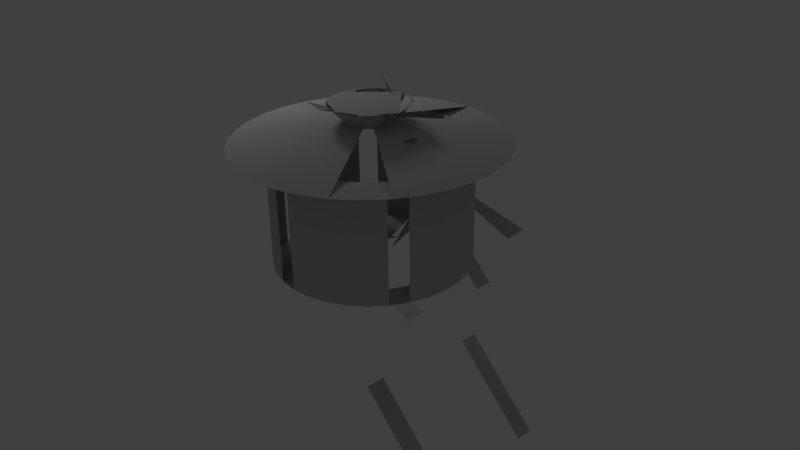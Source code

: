 # Source: af-pot.blend  (saved by Blender 2.72.0; exported with 4.5.12 LTS)
import bpy
from mathutils import Matrix  # noqa: F401  (used for matrix-valued properties, if any)

bpy.ops.wm.read_factory_settings(use_empty=True)
scene = bpy.context.scene
scene.name = 'Scene'

# ---- collections
col_collection_1 = bpy.data.collections.new('Collection 1'); scene.collection.children.link(col_collection_1)

# ---- materials (node trees are filled in below, after node groups)
mat_material = bpy.data.materials.new('Material')
mat_material.alpha_threshold = 0.0
mat_material.diffuse_color = (0.5271, 0.5271, 0.5271, 1.0)
mat_material.roughness = 0.5

# ---- material node trees

# ---- world
world_world = bpy.data.worlds.new('World'); scene.world = world_world
world_world.color = (0.05088, 0.05088, 0.05088)
world_world.use_sun_shadow = False
world_world.sun_shadow_jitter_overblur = 0.0
world_world.cycles.sampling_method = 'MANUAL'
world_world.cycles.sample_map_resolution = 256

# ---- cameras
cam_camera = bpy.data.cameras.new('Camera')
cam_camera.clip_end = 100.0
cam_camera.lens = 35.0
cam_camera.sensor_width = 32.0
cam_camera.sensor_height = 18.0
cam_camera.ortho_scale = 7.314
cam_camera.dof.focus_distance = 0.0

# ---- lights
light_lamp = bpy.data.lights.new('Lamp', 'POINT')
light_lamp.transmission_factor = 0.0
light_lamp.cutoff_distance = 30.0
light_lamp.energy = 100.0
light_lamp.shadow_buffer_clip_start = 1.001
light_lamp.shadow_soft_size = 0.599
light_lamp.shadow_maximum_resolution = 0.006
light_lamp.use_absolute_resolution = True
light_lamp.cycles.use_multiple_importance_sampling = False

# ---- meshes
me_circle = bpy.data.meshes.new('Circle')
me_circle.from_pydata([(3.325e-08, 1.28, 0.0), (-0.2497, 1.255, 0.0), (-0.4898, 1.183, 0.0), (-0.7111, 1.064, 0.0), (-0.9051, 0.9051, 0.0), (-1.064, 0.7111, 0.0), (-1.183, 0.4898, 0.0), (-1.255, 0.2497, 0.0), (-1.28, 1.684e-08, 0.0), (-1.255, -0.2497, 0.0), (-1.183, -0.4898, 0.0), (-1.064, -0.7111, 0.0), (-0.9051, -0.9051, 0.0), (-0.7111, -1.064, 0.0), (-0.4898, -1.183, 0.0), (-0.2497, -1.255, 0.0), (4.503e-07, -1.28, 0.0), (0.2497, -1.255, 0.0), (0.4898, -1.183, 0.0), (0.7111, -1.064, 0.0), (0.9051, -0.9051, 0.0), (1.064, -0.7111, 0.0), (1.183, -0.4898, 0.0), (1.255, -0.2497, 0.0), (1.28, 1.156e-06, 0.0), (1.255, 0.2497, 0.0), (1.183, 0.4898, 0.0), (1.064, 0.7111, 0.0), (0.9051, 0.9051, 0.0), (0.7111, 1.064, 0.0), (0.4898, 1.183, 0.0), (0.2497, 1.255, 0.0), (3.325e-08, 1.28, 1.567), (-0.2497, 1.255, 1.567), (-0.4898, 1.183, 1.567), (-0.7111, 1.064, 1.567), (-0.9051, 0.9051, 1.567), (-1.064, 0.7111, 1.567), (-1.183, 0.4898, 1.567), (-1.255, 0.2497, 1.567), (-1.28, 1.684e-08, 1.567), (-1.255, -0.2497, 1.567), (-1.183, -0.4898, 1.567), (-1.064, -0.7111, 1.567), (-0.9051, -0.9051, 1.567), (-0.7111, -1.064, 1.567), (-0.4898, -1.183, 1.567), (-0.2497, -1.255, 1.567), (4.503e-07, -1.28, 1.567), (0.2497, -1.255, 1.567), (0.4898, -1.183, 1.567), (0.7111, -1.064, 1.567), (0.9051, -0.9051, 1.567), (1.064, -0.7111, 1.567), (1.183, -0.4898, 1.567), (1.255, -0.2497, 1.567), (1.28, 1.156e-06, 1.567), (1.255, 0.2497, 1.567), (1.183, 0.4898, 1.567), (1.064, 0.7111, 1.567), (0.9051, 0.9051, 1.567), (0.7111, 1.064, 1.567), (0.4898, 1.183, 1.567), (0.2497, 1.255, 1.567), (1.051e-07, 1.743, 1.567), (-0.3401, 1.71, 1.567), (-0.667, 1.61, 1.567), (-0.9684, 1.449, 1.567), (-1.233, 1.233, 1.567), (-1.449, 0.9684, 1.567), (-1.61, 0.667, 1.567), (-1.71, 0.3401, 1.567), (-1.743, -8.353e-08, 1.567), (-1.71, -0.3401, 1.567), (-1.61, -0.667, 1.567), (-1.449, -0.9684, 1.567), (-1.233, -1.233, 1.567), (-0.9684, -1.449, 1.567), (-0.667, -1.61, 1.567), (-0.3401, -1.71, 1.567), (6.73e-07, -1.743, 1.567), (0.3401, -1.71, 1.567), (0.667, -1.61, 1.567), (0.9684, -1.449, 1.567), (1.233, -1.233, 1.567), (1.449, -0.9684, 1.567), (1.61, -0.667, 1.567), (1.71, -0.3401, 1.567), (1.743, 1.468e-06, 1.567), (1.71, 0.3401, 1.567), (1.61, 0.667, 1.567), (1.449, 0.9684, 1.567), (1.233, 1.233, 1.567), (0.9684, 1.449, 1.567), (0.667, 1.61, 1.567), (0.3401, 1.71, 1.567), (-4.106e-08, 0.3079, 1.817), (-0.06007, 0.302, 1.817), (-0.1178, 0.2845, 1.817), (-0.1711, 0.256, 1.817), (-0.2177, 0.2177, 1.817), (-0.256, 0.1711, 1.817), (-0.2845, 0.1178, 1.817), (-0.302, 0.06007, 1.817), (-0.3079, 2.245e-07, 1.817), (-0.302, -0.06007, 1.817), (-0.2845, -0.1178, 1.817), (-0.256, -0.1711, 1.817), (-0.2177, -0.2177, 1.817), (-0.1711, -0.256, 1.817), (-0.1178, -0.2845, 1.817), (-0.06007, -0.302, 1.817), (5.928e-08, -0.3079, 1.817), (0.06007, -0.302, 1.817), (0.1178, -0.2845, 1.817), (0.1711, -0.256, 1.817), (0.2177, -0.2177, 1.817), (0.256, -0.1711, 1.817), (0.2845, -0.1178, 1.817), (0.302, -0.06007, 1.817), (0.3079, 4.986e-07, 1.817), (0.302, 0.06007, 1.817), (0.2845, 0.1178, 1.817), (0.256, 0.1711, 1.817), (0.2177, 0.2177, 1.817), (0.1711, 0.256, 1.817), (0.1178, 0.2845, 1.817), (0.06007, 0.302, 1.817), (4.801e-08, 0.5237, 2.048), (-0.1022, 0.5137, 2.048), (-0.2004, 0.4839, 2.048), (-0.291, 0.4355, 2.048), (-0.3703, 0.3703, 2.048), (-0.4355, 0.291, 2.048), (-0.4839, 0.2004, 2.048), (-0.5137, 0.1022, 2.048), (-0.5237, 1.729e-07, 2.048), (-0.5137, -0.1022, 2.048), (-0.4839, -0.2004, 2.048), (-0.4355, -0.291, 2.048), (-0.3703, -0.3703, 2.048), (-0.291, -0.4355, 2.048), (-0.2004, -0.4839, 2.048), (-0.1022, -0.5137, 2.048), (2.187e-07, -0.5237, 2.048), (0.1022, -0.5137, 2.048), (0.2004, -0.4839, 2.048), (0.291, -0.4355, 2.048), (0.3703, -0.3703, 2.048), (0.4355, -0.291, 2.048), (0.4839, -0.2004, 2.048), (0.5137, -0.1022, 2.048), (0.5237, 6.391e-07, 2.048), (0.5137, 0.1022, 2.048), (0.4839, 0.2004, 2.048), (0.4355, 0.291, 2.048), (0.3703, 0.3703, 2.048), (0.291, 0.4355, 2.048), (0.2004, 0.4839, 2.048), (0.1022, 0.5137, 2.048)], [], [(1, 0, 31, 30, 29, 28, 27, 26, 25, 24, 23, 22, 21, 20, 19, 18, 17, 16, 15, 14, 13, 12, 11, 10, 9, 8, 7, 6, 5, 4, 3, 2), (53, 54, 86, 85), (31, 0, 32, 63), (20, 21, 53, 52), (9, 10, 42, 41), (29, 30, 62, 61), (18, 19, 51, 50), (7, 8, 40, 39), (27, 28, 60, 59), (16, 17, 49, 48), (5, 6, 38, 37), (25, 26, 58, 57), (3, 4, 36, 35), (14, 15, 47, 46), (23, 24, 56, 55), (1, 2, 34, 33), (12, 13, 45, 44), (21, 22, 54, 53), (10, 11, 43, 42), (30, 31, 63, 62), (19, 20, 52, 51), (8, 9, 41, 40), (28, 29, 61, 60), (17, 18, 50, 49), (6, 7, 39, 38), (26, 27, 59, 58), (4, 5, 37, 36), (15, 16, 48, 47), (24, 25, 57, 56), (2, 3, 35, 34), (13, 14, 46, 45), (22, 23, 55, 54), (0, 1, 33, 32), (11, 12, 44, 43), (87, 88, 120, 119), (42, 43, 75, 74), (62, 63, 95, 94), (51, 52, 84, 83), (40, 41, 73, 72), (60, 61, 93, 92), (49, 50, 82, 81), (38, 39, 71, 70), (58, 59, 91, 90), (36, 37, 69, 68), (47, 48, 80, 79), (56, 57, 89, 88), (34, 35, 67, 66), (45, 46, 78, 77), (54, 55, 87, 86), (32, 33, 65, 64), (43, 44, 76, 75), (63, 32, 64, 95), (52, 53, 85, 84), (41, 42, 74, 73), (61, 62, 94, 93), (50, 51, 83, 82), (39, 40, 72, 71), (59, 60, 92, 91), (48, 49, 81, 80), (37, 38, 70, 69), (57, 58, 90, 89), (35, 36, 68, 67), (46, 47, 79, 78), (55, 56, 88, 87), (33, 34, 66, 65), (44, 45, 77, 76), (121, 122, 154, 153), (65, 66, 98, 97), (76, 77, 109, 108), (85, 86, 118, 117), (74, 75, 107, 106), (94, 95, 127, 126), (83, 84, 116, 115), (72, 73, 105, 104), (92, 93, 125, 124), (81, 82, 114, 113), (70, 71, 103, 102), (90, 91, 123, 122), (68, 69, 101, 100), (79, 80, 112, 111), (88, 89, 121, 120), (66, 67, 99, 98), (77, 78, 110, 109), (86, 87, 119, 118), (64, 65, 97, 96), (75, 76, 108, 107), (95, 64, 96, 127), (84, 85, 117, 116), (73, 74, 106, 105), (93, 94, 126, 125), (82, 83, 115, 114), (71, 72, 104, 103), (91, 92, 124, 123), (80, 81, 113, 112), (69, 70, 102, 101), (89, 90, 122, 121), (67, 68, 100, 99), (78, 79, 111, 110), (129, 130, 131, 132, 133, 134, 135, 136, 137, 138, 139, 140, 141, 142, 143, 144, 145, 146, 147, 148, 149, 150, 151, 152, 153, 154, 155, 156, 157, 158, 159, 128), (99, 100, 132, 131), (110, 111, 143, 142), (119, 120, 152, 151), (97, 98, 130, 129), (108, 109, 141, 140), (117, 118, 150, 149), (106, 107, 139, 138), (126, 127, 159, 158), (115, 116, 148, 147), (104, 105, 137, 136), (124, 125, 157, 156), (113, 114, 146, 145), (102, 103, 135, 134), (122, 123, 155, 154), (100, 101, 133, 132), (111, 112, 144, 143), (120, 121, 153, 152), (98, 99, 131, 130), (109, 110, 142, 141), (118, 119, 151, 150), (96, 97, 129, 128), (107, 108, 140, 139), (127, 96, 128, 159), (116, 117, 149, 148), (105, 106, 138, 137), (125, 126, 158, 157), (114, 115, 147, 146), (103, 104, 136, 135), (123, 124, 156, 155), (112, 113, 145, 144), (101, 102, 134, 133)])
me_circle.polygons.foreach_set('use_smooth', [True] * 130)
me_circle.materials.append(mat_material)
me_circle.use_remesh_preserve_volume = False
me_circle.use_remesh_preserve_attributes = False
me_circle.use_mirror_vertex_groups = False
me_circle.update()

# ---- objects
ob_circle = bpy.data.objects.new('Circle', me_circle)
ob_lamp = bpy.data.objects.new('Lamp', light_lamp)
ob_camera = bpy.data.objects.new('Camera', cam_camera)

# ---- transforms, parenting, visibility, modifiers, constraints
ob_circle.location = (0.0, 0.0, 0.0)
ob_circle.lineart.crease_threshold = 0.0
_m = ob_circle.modifiers.new('ParticleSystem 1', 'PARTICLE_SYSTEM')
_m = ob_circle.modifiers.new('Explode', 'EXPLODE')
ob_lamp.location = (-3.394, 0.9826, 4.545)
ob_lamp.rotation_euler = (0.6503, 0.05522, 1.866)
ob_lamp.lock_rotations_4d = False
ob_lamp.empty_display_type = 'ARROWS'
ob_lamp.color = (0.0, 0.0, 0.0, 0.0)
ob_lamp.lineart.crease_threshold = 0.0
ob_camera.location = (7.481, -6.508, 5.344)
ob_camera.rotation_euler = (1.109, 0.01082, 0.8149)
ob_camera.lock_rotations_4d = False
ob_camera.empty_display_type = 'ARROWS'
ob_camera.color = (0.0, 0.0, 0.0, 0.0)
ob_camera.display_type = 'WIRE'
ob_camera.lineart.crease_threshold = 0.0

# ---- collection membership
col_collection_1.objects.link(ob_circle)
col_collection_1.objects.link(ob_lamp)
col_collection_1.objects.link(ob_camera)

# ---- scene / render settings (as saved in the file)
scene.camera = ob_camera
scene.frame_start = 1; scene.frame_end = 250; scene.frame_set(190)
scene.render.engine = 'CYCLES'
scene.render.resolution_percentage = 50
scene.render.dither_intensity = 0.0
scene.cycles.use_denoising = False
scene.cycles.samples = 10
scene.cycles.sampling_pattern = 'TABULATED_SOBOL'
scene.cycles.light_sampling_threshold = 0.0
scene.cycles.use_adaptive_sampling = False
scene.cycles.use_light_tree = False
scene.cycles.blur_glossy = 0.0
scene.cycles.pixel_filter_type = 'GAUSSIAN'
scene.cycles.sample_clamp_indirect = 0.0
scene.view_settings.view_transform = 'Standard'
bpy.context.view_layer.update()
